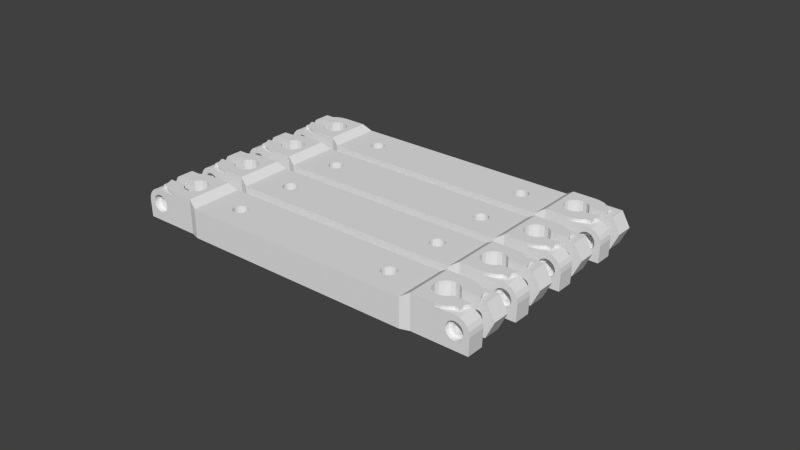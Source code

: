 # Source: jmilYRodHolderfor8mmSmoothRods.blend  (saved by Blender 2.63.0; exported with 4.5.12 LTS)
import bpy
from mathutils import Matrix  # noqa: F401  (used for matrix-valued properties, if any)

bpy.ops.wm.read_factory_settings(use_empty=True)
scene = bpy.context.scene
scene.name = 'Improved Y-Holders'

# ---- collections
col_collection_1 = bpy.data.collections.new('Collection 1'); scene.collection.children.link(col_collection_1)
col_collection_2 = bpy.data.collections.new('Collection 2'); scene.collection.children.link(col_collection_2)
col_collection_2.hide_render = True
col_collection_2.hide_viewport = True
col_collection_10 = bpy.data.collections.new('Collection 10'); scene.collection.children.link(col_collection_10)
col_collection_10.hide_render = True
col_collection_10.hide_viewport = True

# ---- world
world_world_002 = bpy.data.worlds.new('World.002'); scene.world = world_world_002
world_world_002.color = (0.05088, 0.05088, 0.05088)
world_world_002.use_sun_shadow = False
world_world_002.sun_shadow_jitter_overblur = 0.0
world_world_002.cycles.sampling_method = 'MANUAL'
world_world_002.cycles.sample_map_resolution = 256

# ---- meshes
me_cube_003 = bpy.data.meshes.new('Cube.003')
me_cube_003.from_pydata([(53.79, -8.0, 6.0), (54.03, -8.0, 4.455), (54.03, -8.0, 7.545), (54.74, -8.0, 3.061), (55.85, -8.0, 1.955), (57.24, -8.0, 1.245), (56.36, -8.0, 4.237), (58.79, -8.0, 9.313e-10), (57.86, -8.0, 3.147), (60.33, -8.0, 9.313e-10), (59.72, -8.0, 3.147), (61.73, -8.0, 9.313e-10), (60.55, -8.0, 3.573), (62.83, -8.0, 9.313e-10), (61.22, -8.0, 4.237), (63.54, -8.0, 9.313e-10), (61.79, -8.0, 6.0), (63.79, -8.0, 6.0), (61.64, -8.0, 6.927), (63.54, -8.0, 7.545), (60.55, -8.0, 8.427), (62.83, -8.0, 8.939), (58.79, -8.0, 9.0), (61.73, -8.0, 10.05), (57.86, -8.0, 8.853), (60.33, -8.0, 10.76), (58.79, -8.0, 11.0), (57.24, -8.0, 10.76), (55.85, -8.0, 10.05), (54.74, -8.0, 8.939), (55.79, -8.0, 6.0), (55.94, -8.0, 5.073), (55.94, -8.0, 6.927), (61.64, -8.0, 5.073), (56.36, -8.0, 7.763), (57.03, -8.0, 8.427), (59.72, -8.0, 8.853), (61.22, -8.0, 7.763), (58.79, -8.0, 3.0), (57.03, -8.0, 3.573), (58.79, -4.228, 11.0), (60.33, -2.0, 10.76), (59.52, -2.837, 10.88), (59.73, -2.0, 10.85), (61.73, -2.0, 10.05), (62.83, -2.0, 8.939), (63.54, -2.0, 7.545), (63.79, -2.0, 6.0), (63.54, -2.0, 9.313e-10), (62.83, -2.0, 9.313e-10), (61.73, -2.0, 9.313e-10), (60.33, -2.0, 9.313e-10), (59.73, -2.0, 9.313e-10), (59.52, -2.837, 9.313e-10), (55.94, -6.0, 5.073), (55.79, -6.0, 6.0), (56.36, -6.0, 4.237), (57.03, -6.0, 3.573), (57.86, -6.0, 3.147), (58.79, -6.0, 3.0), (59.72, -6.0, 3.147), (60.55, -6.0, 3.573), (61.22, -6.0, 4.237), (61.64, -6.0, 5.073), (61.79, -6.0, 6.0), (61.64, -6.0, 6.927), (61.22, -6.0, 7.763), (60.55, -6.0, 8.427), (59.72, -6.0, 8.853), (58.79, -6.0, 9.0), (57.86, -6.0, 8.853), (57.03, -6.0, 8.427), (56.36, -6.0, 7.763), (55.94, -6.0, 6.927), (44.04, -8.0, 2.68e-08), (52.04, -8.0, 9.313e-10), (44.04, -8.0, 12.0), (52.04, -8.0, 11.0), (52.04, -8.0, 12.0), (58.79, -6.0, 11.0), (58.79, -4.228, 12.0), (58.79, -6.0, 12.0), (59.52, -2.837, 12.0), (58.62, -4.545, 12.0), (59.73, -2.0, 12.0), (58.79, -2.0, 9.313e-10), (53.51, -2.0, 7.421e-07), (53.51, -2.0, 12.0), (58.79, -2.0, 4.25), (59.33, -2.0, 4.336), (60.45, -2.0, 5.459), (57.12, -2.0, 5.459), (57.37, -2.0, 4.971), (58.25, -2.0, 4.336), (57.12, -2.0, 6.541), (57.04, -2.0, 6.0), (60.54, -2.0, 6.0), (60.45, -2.0, 6.541), (59.33, -2.0, 7.664), (58.79, -2.0, 7.75), (59.82, -2.0, 7.416), (60.2, -2.0, 7.029), (59.82, -2.0, 4.584), (58.25, -2.0, 7.664), (57.76, -2.0, 7.416), (57.37, -2.0, 7.029), (57.76, -2.0, 4.584), (60.2, -2.0, 4.971), (58.79, -4.228, 9.313e-10), (58.79, -6.0, 9.313e-10), (59.33, -6.0, 4.336), (60.2, -6.0, 4.971), (60.45, -6.0, 5.459), (60.54, -6.0, 6.0), (60.2, -6.0, 7.029), (59.82, -6.0, 7.416), (58.79, -6.0, 7.75), (57.76, -6.0, 7.416), (57.12, -6.0, 6.541), (57.04, -6.0, 6.0), (57.37, -6.0, 7.029), (58.25, -6.0, 7.664), (59.33, -6.0, 7.664), (60.45, -6.0, 6.541), (59.82, -6.0, 4.584), (58.79, -6.0, 4.25), (57.76, -6.0, 4.584), (58.25, -6.0, 4.336), (57.37, -6.0, 4.971), (57.12, -6.0, 5.459), (44.04, 8.0, 2.68e-08), (44.04, 8.0, 12.0), (46.27, 1.561, 12.0), (45.96, 3.458e-07, 12.0), (51.6, -3.768, 12.0), (52.04, -3.474, 12.0), (50.04, -4.078, 12.0), (48.48, -3.768, 12.0), (47.16, -2.884, 12.0), (46.27, -1.561, 12.0), (47.16, 2.884, 12.0), (48.48, 3.768, 12.0), (50.04, 4.078, 12.0), (51.6, 3.768, 12.0), (52.04, 3.474, 12.0), (52.04, 8.0, 12.0), (53.95, -7.768, 12.0), (55.76, -7.084, 12.0), (57.34, -5.988, 12.0), (52.92, -2.884, 12.0), (53.95, -7.768, 11.0), (55.76, -7.084, 11.0), (57.33, -6.0, 11.0), (53.95, -7.768, 1.048e-09), (57.33, -6.0, 1.048e-09), (44.1, 0.9643, 3.121e-08), (44.1, -0.9643, 3.121e-08), (44.56, -2.837, 6.605e-08), (50.12, 7.768, 4.862e-07), (48.32, 7.084, 3.501e-07), (46.73, 5.988, 2.303e-07), (45.46, 4.545, 1.337e-07), (44.56, 2.837, 6.605e-08), (45.46, -4.545, 1.337e-07), (46.73, -5.988, 2.303e-07), (48.32, -7.084, 3.501e-07), (50.12, -7.768, 4.862e-07), (57.33, -6.0, 12.0), (52.04, -6.0, 6.308e-07), (52.04, -3.474, 6.308e-07), (52.92, -2.884, 6.975e-07), (52.04, 8.0, 11.0), (52.04, 8.0, 9.313e-10), (55.9, 8.0, 11.0), (53.02, 8.0, 6.0), (55.9, 8.0, 9.313e-10), (53.95, 7.768, 12.0), (53.95, 7.768, 11.0), (53.51, 2.0, 12.0), (59.73, 2.0, 12.0), (52.92, 2.884, 12.0), (59.52, 2.837, 12.0), (58.62, 4.545, 12.0), (57.34, 5.988, 12.0), (55.76, 7.084, 12.0), (51.6, 3.768, 5.976e-07), (52.04, 3.474, 6.308e-07), (52.92, 2.884, 6.975e-07), (50.04, 4.078, 4.798e-07), (48.48, 3.768, 3.62e-07), (47.16, 2.884, 2.621e-07), (46.27, 1.561, 1.953e-07), (45.96, 3.458e-07, 1.719e-07), (46.27, -1.561, 1.953e-07), (47.16, -2.884, 2.621e-07), (48.48, -3.768, 3.62e-07), (50.04, -4.078, 4.798e-07), (51.6, -3.768, 5.976e-07), (55.76, -7.084, 9.313e-10), (52.04, 6.0, 9.313e-10), (57.33, 6.0, 9.313e-10), (55.76, 7.084, 9.313e-10), (58.79, 6.0, 9.313e-10), (61.68, 8.0, 9.313e-10), (61.68, 2.0, 9.313e-10), (59.73, 2.0, 9.313e-10), (53.95, 7.768, 9.313e-10), (58.79, 4.228, 9.313e-10), (59.73, 2.0, 11.0), (61.68, 2.0, 11.0), (59.52, 2.837, 11.0), (61.68, 8.0, 11.0), (57.33, 6.0, 11.0), (55.76, 7.084, 11.0), (58.79, 6.0, 11.0), (58.79, 4.228, 11.0), (53.51, 2.0, 7.421e-07), (57.33, 6.0, 12.0), (58.79, 4.228, 12.0), (58.79, 2.0, 9.313e-10), (57.37, 2.0, 4.971), (58.79, 2.0, 4.25), (60.45, 2.0, 6.541), (64.56, 2.0, 6.0), (59.82, 2.0, 7.416), (59.33, 2.0, 7.664), (59.33, 2.0, 4.336), (58.25, 2.0, 4.336), (57.76, 2.0, 4.584), (57.04, 2.0, 6.0), (57.12, 2.0, 5.459), (57.12, 2.0, 6.541), (57.37, 2.0, 7.029), (57.76, 2.0, 7.416), (58.25, 2.0, 7.664), (58.79, 2.0, 7.75), (60.2, 2.0, 7.029), (60.54, 2.0, 6.0), (60.45, 2.0, 5.459), (60.2, 2.0, 4.971), (59.82, 2.0, 4.584), (64.56, 8.0, 6.0), (62.25, 8.0, 6.0), (60.52, 8.0, 9.0), (60.52, 8.0, 3.0), (57.06, 8.0, 9.0), (55.33, 8.0, 6.0), (57.06, 8.0, 3.0), (59.52, 2.837, 9.313e-10), (58.79, 6.0, 12.0), (59.33, 6.0, 4.336), (58.79, 6.0, 4.25), (58.25, 6.0, 4.336), (59.82, 6.0, 4.584), (60.2, 6.0, 4.971), (60.45, 6.0, 5.459), (60.54, 6.0, 6.0), (60.45, 6.0, 6.541), (60.2, 6.0, 7.029), (59.82, 6.0, 7.416), (59.33, 6.0, 7.664), (58.79, 6.0, 7.75), (58.25, 6.0, 7.664), (57.76, 6.0, 7.416), (57.37, 6.0, 7.029), (57.12, 6.0, 6.541), (57.04, 6.0, 6.0), (57.12, 6.0, 5.459), (57.37, 6.0, 4.971), (57.76, 6.0, 4.584), (60.52, 6.0, 3.0), (62.25, 6.0, 6.0), (57.06, 6.0, 3.0), (55.33, 6.0, 6.0), (57.06, 6.0, 9.0), (60.52, 6.0, 9.0), (0.0, -9.0, 0.0), (41.0, -9.0, 0.0), (0.0, -9.0, 10.0), (41.0, -9.0, 10.0), (27.33, -9.0, 10.0), (10.67, -9.0, 10.0), (10.67, -9.0, 0.0), (27.33, -9.0, 0.0), (0.0, 9.0, 0.0), (0.0, 0.0, 0.0), (41.0, 0.0, 0.0), (41.0, 9.0, 0.0), (0.0, 9.0, 10.0), (0.0, 0.0, 10.0), (41.0, 0.0, 10.0), (41.0, 9.0, 10.0), (10.67, 0.0, 10.0), (27.33, 0.0, 10.0), (27.33, 0.0, 0.0), (10.67, 0.0, 0.0), (27.33, 9.0, 10.0), (10.67, 9.0, 10.0), (10.67, 9.0, 0.0), (27.33, 9.0, 0.0)], [], [(0, 1, 2), (2, 1, 3), (2, 3, 4), (2, 4, 5), (6, 5, 7), (8, 7, 9), (10, 9, 11), (12, 11, 13), (14, 13, 15), (16, 15, 17), (18, 17, 19), (20, 19, 21), (22, 21, 23), (24, 23, 25), (2, 25, 26), (2, 26, 27), (2, 27, 28), (2, 28, 29), (30, 2, 31), (32, 2, 30), (14, 15, 33), (34, 2, 32), (35, 2, 34), (24, 2, 35), (22, 23, 24), (2, 24, 25), (36, 21, 22), (20, 21, 36), (37, 19, 20), (18, 19, 37), (33, 15, 16), (12, 13, 14), (38, 9, 10), (8, 9, 38), (39, 7, 8), (6, 7, 39), (2, 5, 6), (31, 2, 6), (10, 11, 12), (16, 17, 18), (26, 25, 40), (40, 25, 41), (42, 41, 43), (40, 41, 42), (25, 23, 41), (41, 23, 44), (23, 21, 44), (44, 21, 45), (45, 21, 19), (46, 45, 19), (46, 19, 17), (47, 46, 17), (17, 15, 48), (47, 17, 48), (15, 13, 49), (48, 15, 49), (13, 11, 50), (49, 13, 50), (11, 9, 51), (50, 11, 51), (52, 9, 53), (51, 9, 52), (31, 54, 55), (30, 31, 55), (6, 56, 54), (31, 6, 54), (57, 56, 39), (39, 56, 6), (58, 57, 8), (8, 57, 39), (59, 58, 38), (38, 58, 8), (60, 59, 10), (10, 59, 38), (61, 60, 12), (12, 60, 10), (62, 61, 14), (14, 61, 12), (63, 62, 33), (33, 62, 14), (64, 63, 16), (16, 63, 33), (64, 16, 65), (65, 16, 18), (65, 18, 66), (66, 18, 37), (67, 66, 37), (20, 67, 37), (68, 67, 20), (36, 68, 20), (69, 68, 36), (22, 69, 36), (70, 69, 22), (24, 70, 22), (71, 70, 24), (35, 71, 24), (72, 71, 35), (34, 72, 35), (73, 72, 34), (32, 73, 34), (55, 73, 32), (30, 55, 32), (74, 75, 76), (4, 3, 76), (1, 76, 3), (0, 76, 1), (77, 27, 26), (76, 0, 2), (2, 29, 76), (29, 28, 76), (78, 76, 77), (28, 27, 77), (28, 77, 76), (79, 26, 40), (80, 79, 40), (81, 79, 80), (40, 42, 80), (82, 83, 80), (42, 82, 80), (82, 42, 43), (84, 82, 43), (85, 86, 87), (88, 89, 85), (51, 47, 48), (49, 51, 48), (52, 90, 45), (47, 52, 46), (91, 85, 87), (91, 92, 85), (88, 85, 93), (94, 95, 87), (96, 97, 44), (98, 99, 84), (100, 98, 43), (100, 43, 41), (101, 100, 41), (45, 90, 44), (43, 98, 84), (44, 97, 41), (97, 101, 41), (89, 102, 52), (84, 99, 87), (99, 103, 87), (103, 104, 87), (104, 105, 87), (105, 94, 87), (95, 91, 87), (106, 85, 92), (93, 85, 106), (52, 45, 46), (50, 51, 49), (51, 52, 47), (90, 96, 44), (52, 102, 107), (107, 90, 52), (56, 57, 54), (54, 57, 58), (54, 58, 59), (54, 59, 60), (54, 60, 61), (110, 61, 62), (111, 62, 63), (112, 63, 64), (113, 64, 65), (114, 65, 66), (115, 66, 67), (116, 67, 68), (117, 68, 69), (54, 69, 70), (54, 70, 71), (54, 71, 72), (54, 72, 73), (54, 73, 55), (118, 54, 119), (117, 69, 120), (54, 118, 120), (54, 120, 69), (121, 68, 117), (116, 68, 121), (122, 67, 116), (115, 67, 122), (123, 65, 114), (112, 64, 113), (111, 63, 112), (124, 62, 111), (110, 62, 124), (125, 61, 110), (126, 54, 127), (127, 61, 125), (54, 61, 127), (128, 54, 126), (129, 54, 128), (119, 54, 129), (113, 65, 123), (114, 66, 115), (279, 76, 131, 291, 290), (277, 74, 76, 279), (132, 131, 133), (134, 78, 135), (76, 78, 136), (76, 136, 137), (76, 137, 138), (76, 138, 139), (76, 139, 131), (139, 133, 131), (140, 131, 132), (131, 141, 142), (142, 143, 131), (143, 144, 145), (143, 145, 131), (136, 78, 134), (141, 131, 140), (78, 146, 135), (135, 146, 147), (135, 147, 148), (135, 148, 83), (135, 83, 82), (135, 82, 84), (149, 84, 87), (135, 84, 149), (146, 78, 77), (146, 77, 150), (151, 26, 79), (150, 26, 151), (77, 26, 150), (151, 79, 152), (154, 109, 7), (155, 74, 130), (156, 157, 74), (158, 159, 130), (159, 160, 130), (161, 162, 130), (162, 155, 130), (156, 74, 155), (157, 163, 74), (164, 74, 163), (165, 74, 164), (166, 74, 165), (75, 74, 166), (160, 161, 130), (152, 79, 167), (167, 79, 81), (167, 81, 148), (83, 81, 80), (148, 81, 83), (87, 86, 149), (149, 86, 170), (88, 93, 125), (125, 93, 127), (93, 106, 127), (127, 106, 126), (106, 92, 126), (126, 92, 128), (128, 92, 91), (129, 128, 91), (129, 91, 95), (119, 129, 95), (95, 94, 118), (119, 95, 118), (94, 105, 120), (118, 94, 120), (105, 104, 117), (120, 105, 117), (104, 103, 121), (117, 104, 121), (103, 99, 116), (121, 103, 116), (99, 98, 122), (116, 99, 122), (98, 100, 115), (122, 98, 115), (100, 101, 114), (115, 100, 114), (97, 123, 101), (101, 123, 114), (96, 113, 97), (97, 113, 123), (96, 90, 113), (113, 90, 112), (90, 107, 112), (112, 107, 111), (107, 102, 111), (111, 102, 124), (102, 89, 124), (124, 89, 110), (89, 88, 110), (110, 88, 125), (171, 172, 145), (173, 174, 171), (175, 172, 174), (174, 172, 171), (176, 177, 171), (145, 176, 171), (178, 179, 180), (180, 179, 181), (180, 181, 182), (180, 182, 183), (180, 183, 184), (180, 184, 176), (180, 176, 145), (180, 145, 144), (144, 143, 185), (144, 185, 180), (185, 186, 180), (186, 187, 180), (142, 188, 143), (143, 188, 185), (142, 141, 188), (188, 141, 189), (141, 140, 189), (189, 140, 190), (190, 140, 132), (191, 190, 132), (191, 132, 133), (192, 191, 133), (192, 133, 139), (193, 192, 139), (193, 139, 138), (194, 193, 138), (194, 138, 137), (195, 194, 137), (195, 137, 136), (196, 195, 136), (136, 134, 197), (196, 136, 197), (134, 135, 170), (170, 135, 149), (134, 169, 197), (134, 170, 169), (151, 152, 147), (147, 152, 167), (147, 167, 148), (150, 151, 146), (146, 151, 147), (191, 192, 162), (189, 190, 160), (185, 188, 158), (188, 189, 159), (192, 193, 155), (199, 186, 158), (186, 185, 158), (158, 188, 159), (159, 189, 160), (160, 190, 161), (161, 191, 162), (169, 168, 197), (162, 192, 155), (155, 193, 156), (193, 194, 156), (190, 191, 161), (197, 168, 196), (195, 196, 168), (202, 203, 204), (207, 202, 204), (206, 175, 202), (172, 175, 206), (175, 203, 202), (208, 209, 210), (210, 209, 211), (212, 211, 173), (212, 173, 213), (173, 171, 177), (173, 177, 213), (214, 211, 212), (210, 211, 214), (210, 214, 215), (184, 213, 177), (176, 184, 177), (180, 187, 178), (178, 187, 216), (184, 183, 217), (212, 213, 217), (213, 184, 217), (181, 210, 215), (182, 181, 218), (218, 181, 215), (179, 208, 210), (181, 179, 210), (216, 219, 178), (221, 205, 204), (222, 204, 223), (208, 223, 209), (178, 223, 208), (224, 223, 225), (221, 204, 226), (227, 205, 221), (220, 205, 228), (228, 205, 227), (229, 178, 230), (178, 220, 230), (231, 178, 229), (232, 178, 231), (178, 232, 233), (178, 233, 234), (178, 234, 235), (178, 235, 225), (178, 225, 223), (236, 223, 224), (222, 223, 236), (237, 204, 222), (238, 204, 237), (239, 204, 238), (240, 204, 239), (226, 204, 240), (179, 178, 208), (219, 216, 187), (186, 219, 187), (186, 199, 219), (223, 204, 203), (241, 223, 203), (242, 241, 203), (242, 243, 211), (175, 244, 203), (245, 246, 174), (211, 241, 242), (244, 242, 203), (173, 245, 174), (173, 211, 245), (174, 246, 175), (246, 247, 175), (247, 244, 175), (243, 245, 211), (249, 218, 215), (214, 249, 215), (214, 212, 217), (249, 214, 217), (209, 223, 241), (211, 209, 241), (218, 249, 182), (183, 249, 217), (182, 249, 183), (250, 251, 226), (226, 251, 221), (252, 227, 251), (251, 227, 221), (253, 250, 240), (240, 250, 226), (254, 253, 239), (239, 253, 240), (255, 254, 238), (238, 254, 239), (256, 255, 237), (237, 255, 238), (257, 256, 222), (222, 256, 237), (258, 257, 236), (236, 257, 222), (224, 259, 258), (236, 224, 258), (225, 260, 259), (224, 225, 259), (235, 261, 260), (225, 235, 260), (262, 261, 235), (234, 262, 235), (263, 262, 234), (233, 263, 234), (264, 263, 233), (232, 264, 233), (265, 264, 232), (231, 265, 232), (266, 265, 231), (229, 266, 231), (267, 266, 229), (230, 267, 229), (268, 267, 230), (220, 268, 230), (268, 220, 269), (269, 220, 228), (269, 228, 252), (252, 228, 227), (244, 270, 242), (242, 270, 271), (247, 272, 244), (244, 272, 270), (247, 246, 273), (272, 247, 273), (273, 246, 245), (274, 273, 245), (274, 245, 243), (275, 274, 243), (243, 242, 275), (275, 242, 271), (269, 272, 273), (252, 251, 270), (271, 256, 275), (271, 270, 256), (262, 263, 274), (260, 261, 274), (261, 262, 274), (275, 257, 258), (275, 259, 274), (275, 258, 259), (259, 260, 274), (274, 263, 273), (269, 252, 270), (263, 264, 273), (264, 265, 273), (265, 266, 273), (266, 267, 273), (267, 268, 273), (270, 272, 269), (250, 253, 270), (254, 270, 253), (255, 270, 254), (268, 269, 273), (256, 257, 275), (255, 256, 270), (251, 250, 270), (130, 287, 291, 131), (281, 278, 276, 282), (283, 294, 286, 277), (281, 292, 289, 278), (279, 280, 283, 277), (280, 281, 282, 283), (276, 285, 295, 282), (282, 295, 294, 283), (279, 290, 293, 280), (280, 293, 292, 281), (74, 277, 286, 287, 130), (298, 284, 288, 297), (287, 286, 294, 299), (288, 289, 292, 297), (287, 299, 296, 291), (299, 298, 297, 296), (298, 295, 285, 284), (299, 294, 295, 298), (296, 293, 290, 291), (297, 292, 293, 296), (9, 7, 108), (53, 9, 108), (75, 7, 5), (75, 5, 4), (75, 4, 76), (52, 85, 89), (108, 7, 109), (109, 85, 108), (7, 75, 153), (198, 7, 153), (198, 154, 7), (172, 158, 130), (109, 168, 169), (86, 109, 170), (170, 109, 169), (85, 109, 86), (53, 108, 85), (52, 53, 85), (168, 109, 154), (172, 130, 131), (145, 172, 131), (153, 75, 166), (164, 153, 165), (165, 153, 166), (163, 153, 164), (157, 153, 163), (156, 153, 157), (194, 153, 156), (195, 168, 153), (172, 199, 158), (195, 153, 194), (198, 153, 154), (200, 206, 201), (200, 172, 206), (200, 199, 172), (168, 154, 153), (204, 205, 248), (201, 206, 202), (207, 204, 248), (200, 201, 202), (178, 219, 205), (178, 205, 220), (199, 202, 219), (202, 199, 200), (207, 219, 202), (205, 219, 207), (248, 205, 207)])
me_cube_003.use_remesh_preserve_volume = False
me_cube_003.use_remesh_preserve_attributes = False
me_cube_003.use_mirror_vertex_groups = False
me_cube_003.update()
me_cylinder_010 = bpy.data.meshes.new('Cylinder.010')
me_cylinder_010.from_pydata([(0.0, 0.0, -20.0), (0.0, 0.0, 20.0), (0.0, 2.5, -20.0), (0.0, 2.5, 20.0), (0.9567, 2.31, -20.0), (0.9567, 2.31, 20.0), (1.768, 1.768, -20.0), (1.768, 1.768, 20.0), (2.31, 0.9567, -20.0), (2.31, 0.9567, 20.0), (2.5, -1.093e-07, -20.0), (2.5, -1.093e-07, 20.0), (2.31, -0.9567, -20.0), (2.31, -0.9567, 20.0), (1.768, -1.768, -20.0), (1.768, -1.768, 20.0), (0.9567, -2.31, -20.0), (0.9567, -2.31, 20.0), (3.775e-07, -2.5, -20.0), (3.775e-07, -2.5, 20.0), (-0.9567, -2.31, -20.0), (-0.9567, -2.31, 20.0), (-1.768, -1.768, -20.0), (-1.768, -1.768, 20.0), (-2.31, -0.9567, -20.0), (-2.31, -0.9567, 20.0), (-2.5, 2.981e-08, -20.0), (-2.5, 2.981e-08, 20.0), (-2.31, 0.9567, -20.0), (-2.31, 0.9567, 20.0), (-1.768, 1.768, -20.0), (-1.768, 1.768, 20.0), (-0.9567, 2.31, -20.0), (-0.9567, 2.31, 20.0)], [], [(0, 2, 4), (1, 5, 3), (2, 3, 5, 4), (0, 4, 6), (1, 7, 5), (4, 5, 7, 6), (0, 6, 8), (1, 9, 7), (6, 7, 9, 8), (0, 8, 10), (1, 11, 9), (8, 9, 11, 10), (0, 10, 12), (1, 13, 11), (10, 11, 13, 12), (0, 12, 14), (1, 15, 13), (12, 13, 15, 14), (0, 14, 16), (1, 17, 15), (14, 15, 17, 16), (0, 16, 18), (1, 19, 17), (16, 17, 19, 18), (0, 18, 20), (1, 21, 19), (18, 19, 21, 20), (0, 20, 22), (1, 23, 21), (20, 21, 23, 22), (0, 22, 24), (1, 25, 23), (22, 23, 25, 24), (0, 24, 26), (1, 27, 25), (24, 25, 27, 26), (0, 26, 28), (1, 29, 27), (26, 27, 29, 28), (0, 28, 30), (1, 31, 29), (28, 29, 31, 30), (0, 30, 32), (1, 33, 31), (30, 31, 33, 32), (0, 32, 2), (1, 3, 33), (32, 33, 3, 2)])
me_cylinder_010.use_remesh_preserve_volume = False
me_cylinder_010.use_remesh_preserve_attributes = False
me_cylinder_010.use_mirror_vertex_groups = False
me_cylinder_010.update()
me_yrodmount_001 = bpy.data.meshes.new('YRodMount.001')
me_yrodmount_001.from_pydata([(0.2507, -27.23, 4.25), (0.0, -25.0, 4.25), (0.0, -25.0, 0.0), (0.2507, -27.23, 0.0), (0.9903, -29.34, 4.25), (0.9903, -29.34, 0.0), (2.182, -31.23, 4.25), (2.182, -31.23, 0.0), (3.765, -32.82, 0.0), (3.765, -32.82, 4.25), (5.661, -34.01, 4.25), (5.661, -34.01, 0.0), (7.775, -34.75, 4.25), (7.775, -34.75, 0.0), (10.0, -35.0, 4.25), (10.0, -35.0, 0.0), (7.0, -15.0, 4.25), (10.17, -22.26, 4.25), (10.85, -22.38, 4.25), (7.0, -20.25, 4.25), (99.01, -29.34, 4.25), (92.56, -26.01, 4.25), (92.22, -26.62, 4.25), (97.82, -31.23, 4.25), (99.75, -27.23, 4.25), (88.53, -27.32, 4.25), (88.0, -26.88, 4.25), (90.0, -35.0, 4.25), (92.73, -25.34, 4.25), (93.0, -20.25, 4.25), (89.83, -22.26, 4.25), (90.52, -22.3, 4.25), (8.247, -27.12, 4.25), (91.17, -22.51, 4.25), (87.59, -26.32, 4.25), (91.75, -22.88, 4.25), (92.22, -23.38, 4.25), (92.56, -23.99, 4.25), (100.0, -25.0, 4.25), (89.15, -27.62, 4.25), (7.775, -26.62, 4.25), (92.73, -24.66, 4.25), (8.829, -27.49, 4.25), (93.0, -15.0, 4.25), (88.0, -23.12, 4.25), (88.53, -22.68, 4.25), (89.15, -22.38, 4.25), (100.0, -20.25, 4.25), (7.443, -26.01, 4.25), (89.83, -27.74, 4.25), (9.485, -27.7, 4.25), (50.0, -25.0, 4.25), (12.66, -24.32, 4.25), (12.75, -25.0, 4.25), (12.41, -23.68, 4.25), (12.0, -23.12, 4.25), (12.41, -26.32, 4.25), (12.66, -25.68, 4.25), (7.272, -25.34, 4.25), (87.25, -25.0, 4.25), (87.34, -24.32, 4.25), (87.59, -23.68, 4.25), (87.34, -25.68, 4.25), (10.17, -27.74, 4.25), (90.52, -27.7, 4.25), (92.23, -34.75, 4.25), (7.272, -24.66, 4.25), (10.85, -27.62, 4.25), (7.443, -23.99, 4.25), (91.17, -27.49, 4.25), (94.34, -34.01, 4.25), (96.23, -32.82, 4.25), (0.0, -20.25, 4.25), (11.47, -27.32, 4.25), (12.0, -26.88, 4.25), (91.75, -27.12, 4.25), (8.247, -22.88, 4.25), (8.829, -22.51, 4.25), (7.775, -23.38, 4.25), (9.485, -22.3, 4.25), (11.47, -22.68, 4.25), (-3.674e-16, -4.0, 0.0), (0.0, -14.5, 2.125), (0.0, -4.0, 4.25), (90.0, -35.0, -4.993e-15), (3.765, -32.82, 4.98e-16), (2.182, -31.23, 4.98e-16), (8.247, -27.12, 0.0), (0.9903, -29.34, 4.98e-16), (7.775, -26.62, 0.0), (5.661, -34.01, 4.98e-16), (8.829, -27.49, 0.0), (7.775, -34.75, 4.98e-16), (90.52, 27.7, 8.603e-15), (89.83, 27.74, 8.524e-15), (90.0, 35.0, 9.434e-15), (89.15, 27.62, 8.425e-15), (88.53, 27.32, 8.313e-15), (88.0, 26.88, 8.194e-15), (87.59, 26.32, 8.076e-15), (0.2507, -27.23, 4.98e-16), (7.443, -26.01, 0.0), (10.0, 35.0, -4.441e-15), (100.0, 4.0, 0.0), (93.0, 15.0, 0.0), (100.0, 25.0, 9.434e-15), (92.22, 23.38, 8.283e-15), (92.56, 23.99, 8.398e-15), (9.485, -27.7, 0.0), (92.73, 24.66, 8.501e-15), (92.73, 25.34, 8.585e-15), (7.272, -25.34, 0.0), (92.56, 26.01, 8.646e-15), (99.75, 27.23, 9.675e-15), (10.17, -27.74, 0.0), (91.17, 27.49, 8.657e-15), (92.23, 34.75, 9.675e-15), (7.272, -24.66, 0.0), (92.22, 26.62, 8.679e-15), (99.01, 29.34, 9.844e-15), (10.85, -27.62, 0.0), (7.443, -23.99, 0.0), (94.34, 34.01, 9.844e-15), (91.75, 27.12, 8.683e-15), (96.23, 32.82, 9.93e-15), (11.47, -27.32, 0.0), (7.775, -23.38, 0.0), (97.82, 31.23, 9.93e-15), (12.0, -26.88, 0.0), (4.0, 0.0, 0.0), (7.0, 15.0, 0.0), (7.0, -15.0, 0.0), (88.0, 23.12, 7.733e-15), (87.59, 23.68, 7.752e-15), (12.0, 23.12, -3.174e-15), (12.41, 23.68, -3.243e-15), (12.0, -23.12, 0.0), (93.0, -15.0, 0.0), (12.41, -23.68, 0.0), (88.0, -23.12, -4.747e-15), (12.41, -26.32, 0.0), (87.59, -23.68, -4.698e-15), (96.0, 0.0, 0.0), (11.47, -22.68, 0.0), (10.85, -22.38, 0.0), (10.17, -22.26, 0.0), (9.485, -22.3, 0.0), (8.829, -22.51, 0.0), (8.247, -22.88, 0.0), (1.035, -3.864, 0.0), (2.0, -3.464, 0.0), (2.828, -2.828, 0.0), (3.464, -2.0, 0.0), (3.864, -1.035, 0.0), (3.864, 1.035, 0.0), (3.464, 2.0, 0.0), (2.828, 2.828, 0.0), (2.0, 3.464, 0.0), (1.035, 3.864, 0.0), (1.225e-16, 4.0, 0.0), (0.0, 25.0, -3.216e-15), (8.247, 22.88, -3.145e-15), (7.775, 23.38, -3.207e-15), (8.829, 22.51, -3.1e-15), (7.443, 23.99, -3.281e-15), (9.485, 22.3, -3.074e-15), (7.272, 24.66, -3.363e-15), (10.17, 22.26, -3.068e-15), (0.2507, 27.23, -3.489e-15), (7.272, 25.34, -3.447e-15), (10.85, 22.38, -3.084e-15), (0.9903, 29.34, -3.747e-15), (7.443, 26.01, -3.529e-15), (11.47, 22.68, -3.12e-15), (2.182, 31.23, -3.98e-15), (7.775, 26.62, -3.602e-15), (8.247, 27.12, -3.664e-15), (8.829, 27.49, -3.709e-15), (3.765, 32.82, -4.174e-15), (5.661, 34.01, -4.319e-15), (7.775, 34.75, -4.41e-15), (9.485, 27.7, -3.736e-15), (10.17, 27.74, -3.741e-15), (10.85, 27.62, -3.725e-15), (11.47, 27.32, -3.689e-15), (12.0, 26.88, -3.635e-15), (12.41, 26.32, -3.567e-15), (90.0, -35.0, -5.302e-15), (88.0, -26.88, -4.747e-15), (88.53, -27.32, -4.812e-15), (87.59, -26.32, -4.698e-15), (89.15, -27.62, -4.888e-15), (87.34, -25.68, -4.666e-15), (12.66, -25.68, 0.0), (12.75, -25.0, 0.0), (89.83, -27.74, -4.971e-15), (87.25, -25.0, -4.656e-15), (90.52, -27.7, -5.056e-15), (92.23, -34.75, -5.575e-15), (87.34, -24.32, -4.666e-15), (12.66, -24.32, 0.0), (91.17, -27.49, -5.136e-15), (96.23, -32.82, -6.066e-15), (94.34, -34.01, -5.833e-15), (91.75, -27.12, -5.207e-15), (92.22, -26.62, -5.265e-15), (97.82, -31.23, -6.26e-15), (92.56, -26.01, -5.306e-15), (99.01, -29.34, -6.405e-15), (92.73, -25.34, -5.327e-15), (99.75, -27.23, -6.496e-15), (92.56, -23.99, -5.306e-15), (92.22, -23.38, -5.265e-15), (100.0, -25.0, -6.217e-15), (92.73, -24.66, -5.327e-15), (88.53, -22.68, -4.812e-15), (89.15, -22.38, -4.888e-15), (89.83, -22.26, -4.971e-15), (90.52, -22.3, -5.056e-15), (91.17, -22.51, -5.136e-15), (91.75, -22.88, -5.207e-15), (97.17, -2.828, 0.0), (98.0, -3.464, 0.0), (96.54, -2.0, 0.0), (96.14, -1.035, 0.0), (98.96, -3.864, 0.0), (100.0, -4.0, 0.0), (98.96, 3.864, 0.0), (98.0, 3.464, 0.0), (97.17, 2.828, 0.0), (96.54, 2.0, 0.0), (96.14, 1.035, 0.0), (88.53, 22.68, 7.744e-15), (89.15, 22.38, 7.785e-15), (12.66, 24.32, -3.321e-15), (12.75, 25.0, -3.405e-15), (87.34, 24.32, 7.799e-15), (89.83, 22.26, 7.852e-15), (87.25, 25.0, 7.872e-15), (12.66, 25.68, -3.488e-15), (90.52, 22.3, 7.941e-15), (87.34, 25.68, 7.966e-15), (91.17, 22.51, 8.048e-15), (91.75, 22.88, 8.164e-15), (100.0, -14.5, 2.125), (100.0, -4.0, 4.25), (99.75, -27.23, -6.186e-15), (99.01, -29.34, -6.096e-15), (97.82, -31.23, -5.95e-15), (96.23, -32.82, -5.756e-15), (94.34, -34.01, -5.524e-15), (92.23, -34.75, -5.265e-15), (0.0, -20.25, 20.97), (7.0, -20.25, 20.97), (7.0, 15.0, 7.704), (7.0, 15.0, 4.25), (7.0, 20.25, 4.25), (7.0, 19.25, 10.16), (7.0, 19.25, 15.06), (7.0, 10.75, 10.16), (7.0, 20.25, 20.97), (7.0, 15.0, 17.52), (7.0, -15.0, 7.704), (7.0, -10.75, 10.16), (7.0, -19.25, 10.16), (7.0, -15.0, 17.52), (7.0, 10.75, 15.07), (7.0, -10.75, 15.06), (7.0, -19.25, 15.07), (7.0, 0.0, 12.61), (93.0, 20.25, 4.25), (93.0, 15.0, 4.25), (93.0, 15.0, 7.704), (93.0, 19.25, 10.16), (93.0, 10.75, 10.16), (93.0, 19.25, 15.07), (93.0, 20.25, 20.97), (93.0, 15.0, 17.52), (93.0, -10.75, 10.16), (93.0, -15.0, 7.704), (93.0, 10.75, 15.06), (93.0, -10.75, 15.07), (93.0, -19.25, 10.16), (93.0, -15.0, 17.52), (93.0, -19.25, 15.06), (93.0, -20.25, 20.97), (93.0, 0.0, 12.61), (100.0, -20.25, 20.97), (1.228e-16, -13.12, 10.61), (9.026e-17, -12.68, 11.14), (1.476e-16, -13.68, 10.2), (5.206e-17, -12.38, 11.76), (1.632e-16, -14.32, 9.948), (1.685e-16, -15.0, 9.861), (1.632e-16, -15.68, 9.948), (-3.674e-16, -4.0, 20.97), (-3.157e-17, -12.3, 13.13), (-7.173e-17, -12.51, 13.78), (1.476e-16, -16.32, 10.2), (-1.074e-16, -12.88, 14.36), (1.228e-16, -16.88, 10.61), (-1.363e-16, -13.38, 14.84), (9.026e-17, -17.32, 11.14), (-1.566e-16, -13.99, 15.17), (5.206e-17, -17.62, 11.76), (1.058e-17, -17.74, 12.44), (-1.671e-16, -14.66, 15.34), (-1.671e-16, -15.34, 15.34), (-1.566e-16, -16.01, 15.17), (-1.363e-16, -16.62, 14.84), (-1.074e-16, -17.12, 14.36), (-7.173e-17, -17.49, 13.78), (-3.157e-17, -17.7, 13.13), (0.0, -12.12, 12.61), (1.058e-17, -12.26, 12.44), (1.035, -3.864, 20.97), (2.0, -3.464, 20.97), (2.828, -2.828, 20.97), (3.464, -2.0, 20.97), (3.864, -1.035, 20.97), (4.0, 0.0, 20.97), (89.83, 27.74, 4.25), (89.15, 27.62, 4.25), (88.53, 27.32, 4.25), (87.34, 24.32, 4.25), (87.25, 25.0, 4.25), (88.0, 26.88, 4.25), (87.59, 23.68, 4.25), (87.59, 26.32, 4.25), (87.34, 25.68, 4.25), (88.0, 23.12, 4.25), (88.53, 22.68, 4.25), (89.15, 22.38, 4.25), (89.83, 22.26, 4.25), (90.52, 22.3, 4.25), (91.17, 22.51, 4.25), (91.75, 22.88, 4.25), (92.22, 23.38, 4.25), (92.56, 23.99, 4.25), (92.73, 24.66, 4.25), (92.73, 25.34, 4.25), (92.56, 26.01, 4.25), (92.22, 26.62, 4.25), (91.75, 27.12, 4.25), (91.17, 27.49, 4.25), (90.52, 27.7, 4.25), (3.864, 1.035, 20.97), (3.464, 2.0, 20.97), (2.828, 2.828, 20.97), (2.0, 3.464, 20.97), (0.0, 4.0, 4.25), (1.035, 3.864, 20.97), (1.225e-16, 4.0, 20.97), (0.0, 25.0, 4.25), (0.0, 20.25, 4.25), (0.0, 14.5, 2.125), (0.2507, 27.23, 4.25), (0.9903, 29.34, 4.25), (2.182, 31.23, 4.25), (3.765, 32.82, 4.25), (5.661, 34.01, 4.25), (7.775, 34.75, 4.25), (10.0, 35.0, 4.25), (90.0, 35.0, 4.25), (99.75, 27.23, 4.25), (100.0, 25.0, 4.25), (99.01, 29.34, 4.25), (97.82, 31.23, 4.25), (96.23, 32.82, 4.25), (94.34, 34.01, 4.25), (92.23, 34.75, 4.25), (100.0, 20.25, 4.25), (100.0, 14.5, 2.125), (100.0, 4.0, 4.25), (100.0, 4.0, 20.97), (98.96, 3.864, 20.97), (98.0, 3.464, 20.97), (97.17, 2.828, 20.97), (96.54, 2.0, 20.97), (96.14, 1.035, 20.97), (96.0, 0.0, 20.97), (96.14, -1.035, 20.97), (96.54, -2.0, 20.97), (97.17, -2.828, 20.97), (98.0, -3.464, 20.97), (98.96, -3.864, 20.97), (100.0, -4.0, 20.97), (10.17, 27.74, 4.25), (10.17, 27.74, -3.552e-15), (10.85, 27.62, -3.537e-15), (10.85, 27.62, 4.25), (11.47, 27.32, 4.25), (11.47, 27.32, -3.501e-15), (12.66, 24.32, 4.25), (12.75, 25.0, 4.25), (12.66, 24.32, -3.132e-15), (12.0, 26.88, -3.447e-15), (12.75, 25.0, -3.216e-15), (12.0, 26.88, 4.25), (12.41, 23.68, 4.25), (12.41, 23.68, -3.054e-15), (12.41, 26.32, 4.25), (12.41, 26.32, -3.378e-15), (12.66, 25.68, 4.25), (12.0, 23.12, 4.25), (12.0, 23.12, -2.986e-15), (12.66, 25.68, -3.3e-15), (11.47, 22.68, 4.25), (11.47, 22.68, -2.932e-15), (10.85, 22.38, 4.25), (10.85, 22.38, -2.896e-15), (10.17, 22.26, 4.25), (10.17, 22.26, -2.88e-15), (9.485, 22.3, 4.25), (9.485, 22.3, -2.885e-15), (8.829, 22.51, 4.25), (8.829, 22.51, -2.912e-15), (8.247, 22.88, 4.25), (8.247, 22.88, -2.957e-15), (7.775, 23.38, 4.25), (7.775, 23.38, -3.018e-15), (7.443, 23.99, 4.25), (7.443, 23.99, -3.092e-15), (7.272, 24.66, 4.25), (7.272, 24.66, -3.174e-15), (7.272, 25.34, -3.259e-15), (7.272, 25.34, 4.25), (7.443, 26.01, 4.25), (7.443, 26.01, -3.34e-15), (7.775, 26.62, -3.414e-15), (7.775, 26.62, 4.25), (8.247, 27.12, -3.476e-15), (8.247, 27.12, 4.25), (8.829, 27.49, 4.25), (8.829, 27.49, -3.521e-15), (9.485, 27.7, -3.547e-15), (9.485, 27.7, 4.25), (100.0, -13.38, 10.39), (100.0, -12.88, 10.86), (100.0, -12.51, 11.44), (100.0, -13.99, 10.05), (100.0, -12.3, 12.1), (100.0, -14.66, 9.883), (100.0, -15.34, 9.883), (100.0, -16.01, 10.05), (100.0, -12.68, 14.08), (100.0, -12.38, 13.46), (100.0, -16.62, 10.39), (100.0, -13.12, 14.62), (100.0, -17.12, 10.86), (100.0, -13.68, 15.02), (100.0, -17.49, 11.44), (100.0, -14.32, 15.27), (100.0, -17.7, 12.1), (100.0, -15.0, 15.36), (100.0, -17.74, 12.78), (100.0, -17.62, 13.46), (100.0, -17.32, 14.08), (100.0, -16.88, 14.62), (100.0, -16.32, 15.02), (100.0, -15.68, 15.27), (100.0, -12.12, 12.61), (100.0, -12.26, 12.78), (0.0, 20.25, 20.97), (3.0, 10.75, 15.07), (3.0, 15.0, 17.52), (3.0, 10.75, 10.16), (3.0, 15.0, 7.704), (3.0, 19.25, 10.16), (3.0, 19.25, 15.06), (3.0, -10.75, 10.16), (3.0, -15.0, 7.704), (3.0, -19.25, 10.16), (3.0, -10.75, 15.06), (3.0, -19.25, 15.07), (3.0, -15.0, 17.52), (50.0, 25.0, 4.25), (100.0, 20.25, 20.97), (97.0, -19.25, 15.06), (97.0, -15.0, 17.52), (97.0, -19.25, 10.16), (97.0, -10.75, 15.07), (97.0, -15.0, 7.704), (97.0, -10.75, 10.16), (97.0, 15.0, 7.704), (97.0, 19.25, 10.16), (97.0, 19.25, 15.07), (97.0, 15.0, 17.52), (97.0, 10.75, 15.06), (97.0, 10.75, 10.16), (3.0, -17.75, 12.61), (3.0, -17.66, 11.9), (3.0, -17.38, 11.24), (3.0, -15.0, 9.861), (3.0, -16.94, 10.67), (3.0, -14.29, 9.955), (3.0, -16.38, 10.23), (3.0, -13.62, 10.23), (3.0, -15.71, 9.955), (3.0, -13.06, 10.67), (3.0, -12.62, 11.24), (3.0, -12.34, 11.9), (3.0, -12.25, 12.61), (3.0, -12.34, 13.32), (3.0, -12.62, 13.99), (3.0, -13.06, 14.56), (3.0, -13.62, 14.99), (3.0, -14.29, 15.27), (3.0, -15.0, 15.36), (3.0, -15.71, 15.27), (3.0, -16.38, 14.99), (3.0, -16.94, 14.56), (3.0, -17.38, 13.99), (3.0, -17.66, 13.32), (-1.074e-16, 17.12, 10.86), (-1.363e-16, 16.62, 10.39), (-7.173e-17, 17.49, 11.44), (-1.566e-16, 16.01, 10.05), (-3.157e-17, 17.7, 12.1), (-1.671e-16, 15.34, 9.883), (1.058e-17, 17.74, 12.78), (-1.671e-16, 14.66, 9.883), (-1.566e-16, 13.99, 10.05), (-3.157e-17, 12.3, 12.1), (-7.173e-17, 12.51, 11.44), (-1.074e-16, 12.88, 10.86), (-1.363e-16, 13.38, 10.39), (5.206e-17, 17.62, 13.46), (9.026e-17, 17.32, 14.08), (1.228e-16, 16.88, 14.62), (1.476e-16, 16.32, 15.02), (1.632e-16, 15.68, 15.27), (1.685e-16, 15.0, 15.36), (1.632e-16, 14.32, 15.27), (1.476e-16, 13.68, 15.02), (1.228e-16, 13.12, 14.62), (9.026e-17, 12.68, 14.08), (5.206e-17, 12.38, 13.46), (0.0, 12.12, 12.61), (1.058e-17, 12.26, 12.78), (100.0, 17.32, 11.14), (100.0, 16.88, 10.61), (100.0, 16.32, 10.2), (100.0, 17.62, 11.76), (100.0, 15.68, 9.948), (100.0, 17.74, 12.44), (100.0, 15.0, 9.861), (100.0, 14.32, 9.948), (100.0, 13.68, 10.2), (100.0, 13.12, 10.61), (100.0, 12.68, 11.14), (100.0, 12.38, 11.76), (100.0, 14.66, 15.34), (100.0, 15.34, 15.34), (100.0, 16.01, 15.17), (100.0, 16.62, 14.84), (100.0, 17.12, 14.36), (100.0, 17.49, 13.78), (100.0, 17.7, 13.13), (100.0, 13.99, 15.17), (100.0, 12.3, 13.13), (100.0, 12.51, 13.78), (100.0, 12.88, 14.36), (100.0, 13.38, 14.84), (100.0, 12.12, 12.61), (100.0, 12.26, 12.44), (97.0, -17.75, 12.61), (97.0, -17.66, 13.32), (97.0, -17.38, 13.99), (97.0, -15.0, 15.36), (97.0, -16.94, 14.56), (97.0, -14.29, 15.27), (97.0, -16.38, 14.99), (97.0, -13.62, 14.99), (97.0, -15.71, 15.27), (97.0, -13.06, 14.56), (97.0, -12.62, 13.99), (97.0, -12.34, 13.32), (97.0, -12.25, 12.61), (97.0, -12.34, 11.9), (97.0, -12.62, 11.24), (97.0, -13.06, 10.67), (97.0, -13.62, 10.23), (97.0, -14.29, 9.955), (97.0, -15.0, 9.861), (97.0, -15.71, 9.955), (97.0, -16.38, 10.23), (97.0, -16.94, 10.67), (97.0, -17.38, 11.24), (97.0, -17.66, 11.9), (3.0, 16.38, 14.99), (3.0, 16.94, 14.56), (3.0, 17.38, 13.99), (3.0, 15.71, 15.27), (3.0, 17.66, 13.32), (3.0, 15.0, 15.36), (3.0, 17.75, 12.61), (3.0, 14.29, 15.27), (3.0, 17.66, 11.9), (3.0, 13.62, 14.99), (3.0, 17.38, 11.24), (3.0, 16.94, 10.67), (3.0, 16.38, 10.23), (3.0, 13.06, 14.56), (3.0, 12.62, 13.99), (3.0, 12.34, 13.32), (3.0, 12.25, 12.61), (3.0, 14.29, 9.955), (3.0, 13.62, 10.23), (3.0, 15.0, 9.861), (3.0, 15.71, 9.955), (3.0, 12.34, 11.9), (3.0, 12.62, 11.24), (3.0, 13.06, 10.67), (97.0, 16.38, 10.23), (97.0, 16.94, 10.67), (97.0, 17.38, 11.24), (97.0, 15.71, 9.955), (97.0, 17.66, 11.9), (97.0, 15.0, 9.861), (97.0, 17.75, 12.61), (97.0, 14.29, 9.955), (97.0, 17.66, 13.32), (97.0, 13.62, 10.23), (97.0, 17.38, 13.99), (97.0, 16.94, 14.56), (97.0, 16.38, 14.99), (97.0, 13.06, 10.67), (97.0, 12.62, 11.24), (97.0, 12.34, 11.9), (97.0, 12.25, 12.61), (97.0, 14.29, 15.27), (97.0, 13.62, 14.99), (97.0, 15.0, 15.36), (97.0, 15.71, 15.27), (97.0, 12.34, 13.32), (97.0, 12.62, 13.99), (97.0, 13.06, 14.56)], [], [(0, 1, 2), (0, 2, 3), (4, 3, 5), (4, 0, 3), (6, 5, 7), (6, 7, 8), (6, 4, 5), (9, 6, 8), (10, 8, 11), (10, 9, 8), (12, 11, 13), (12, 10, 11), (14, 13, 15), (14, 12, 13), (16, 17, 18), (16, 19, 17), (20, 21, 22), (20, 22, 23), (24, 21, 20), (25, 26, 27), (24, 28, 21), (29, 30, 31), (32, 6, 9), (29, 31, 33), (34, 27, 26), (29, 33, 35), (29, 35, 36), (29, 36, 37), (38, 28, 24), (39, 25, 27), (40, 4, 6), (38, 37, 41), (38, 41, 28), (40, 6, 32), (42, 9, 10), (42, 10, 12), (43, 44, 45), (43, 45, 46), (43, 46, 30), (42, 32, 9), (43, 30, 29), (47, 37, 38), (48, 0, 4), (47, 29, 37), (48, 4, 40), (49, 39, 27), (50, 12, 14), (51, 52, 53), (51, 54, 52), (50, 42, 12), (51, 55, 54), (51, 56, 14), (51, 57, 56), (51, 53, 57), (51, 16, 55), (51, 14, 27), (51, 27, 34), (58, 1, 0), (51, 43, 16), (51, 59, 60), (51, 60, 61), (58, 0, 48), (51, 61, 44), (51, 34, 62), (63, 50, 14), (51, 62, 59), (64, 27, 65), (51, 44, 43), (64, 49, 27), (66, 1, 58), (67, 63, 14), (68, 1, 66), (69, 70, 71), (68, 72, 1), (69, 65, 70), (69, 64, 65), (73, 67, 14), (74, 73, 14), (75, 69, 71), (56, 74, 14), (19, 76, 77), (19, 78, 76), (19, 68, 78), (19, 72, 68), (79, 19, 77), (23, 22, 75), (23, 75, 71), (17, 19, 79), (16, 80, 55), (16, 18, 80), (72, 2, 1), (81, 2, 82), (72, 83, 82), (83, 81, 82), (2, 72, 82), (14, 15, 84), (14, 84, 27), (85, 86, 87), (86, 88, 89), (87, 86, 89), (90, 85, 91), (92, 90, 91), (93, 94, 95), (94, 96, 95), (96, 97, 95), (85, 87, 91), (97, 98, 95), (98, 99, 95), (88, 100, 101), (99, 102, 95), (89, 88, 101), (103, 104, 105), (106, 107, 105), (15, 92, 108), (107, 109, 105), (109, 110, 105), (92, 91, 108), (100, 2, 111), (104, 106, 105), (110, 112, 113), (101, 100, 111), (105, 110, 113), (15, 108, 114), (115, 93, 116), (111, 2, 117), (93, 95, 116), (112, 118, 119), (15, 114, 120), (113, 112, 119), (117, 2, 121), (115, 116, 122), (123, 115, 124), (15, 120, 125), (121, 2, 126), (115, 122, 124), (118, 123, 127), (15, 125, 128), (119, 118, 127), (123, 124, 127), (129, 130, 131), (132, 104, 130), (133, 132, 130), (134, 133, 130), (135, 133, 134), (136, 131, 137), (138, 136, 137), (139, 138, 137), (15, 128, 140), (141, 138, 139), (142, 137, 104), (126, 2, 131), (136, 143, 131), (143, 144, 131), (144, 145, 131), (145, 146, 131), (146, 147, 131), (147, 148, 131), (148, 126, 131), (131, 2, 81), (131, 81, 149), (131, 149, 150), (131, 150, 151), (131, 151, 152), (131, 152, 153), (131, 153, 129), (129, 154, 130), (154, 155, 130), (155, 156, 130), (156, 157, 130), (157, 158, 130), (158, 159, 130), (130, 159, 160), (161, 130, 162), (130, 160, 162), (130, 161, 163), (162, 160, 164), (130, 163, 165), (164, 160, 166), (130, 165, 167), (160, 168, 169), (166, 160, 169), (130, 167, 170), (168, 171, 172), (169, 168, 172), (130, 170, 173), (171, 174, 175), (172, 171, 175), (130, 173, 134), (175, 174, 176), (177, 176, 178), (176, 174, 178), (177, 178, 179), (177, 179, 180), (181, 177, 180), (181, 180, 102), (182, 181, 102), (183, 182, 102), (184, 183, 102), (185, 184, 102), (186, 185, 102), (15, 140, 187), (187, 188, 189), (187, 140, 190), (188, 187, 190), (187, 189, 191), (190, 140, 192), (140, 193, 192), (193, 194, 192), (187, 191, 195), (192, 194, 196), (187, 195, 197), (198, 187, 197), (196, 194, 199), (194, 200, 199), (200, 138, 199), (198, 197, 201), (202, 203, 201), (203, 198, 201), (199, 138, 141), (202, 201, 204), (204, 205, 206), (202, 204, 206), (205, 207, 208), (206, 205, 208), (207, 209, 210), (208, 207, 210), (211, 212, 213), (214, 211, 213), (209, 214, 213), (210, 209, 213), (215, 139, 137), (216, 215, 137), (217, 216, 137), (218, 217, 137), (219, 218, 137), (220, 219, 137), (212, 220, 137), (213, 212, 137), (137, 221, 222), (221, 137, 223), (223, 137, 224), (137, 222, 225), (224, 137, 142), (213, 137, 226), (137, 225, 226), (103, 227, 104), (227, 228, 104), (228, 229, 104), (229, 230, 104), (230, 231, 104), (231, 142, 104), (104, 132, 232), (104, 232, 233), (234, 235, 236), (135, 234, 236), (133, 135, 236), (104, 233, 237), (236, 235, 238), (235, 239, 238), (104, 237, 240), (239, 186, 241), (238, 239, 241), (104, 240, 242), (186, 102, 99), (241, 186, 99), (104, 242, 243), (104, 243, 106), (114, 63, 67), (120, 114, 67), (125, 120, 67), (125, 67, 73), (200, 194, 52), (125, 73, 74), (194, 53, 52), (128, 125, 74), (138, 200, 54), (140, 128, 56), (200, 52, 54), (128, 74, 56), (193, 140, 56), (136, 138, 55), (193, 56, 57), (138, 54, 55), (194, 193, 53), (193, 57, 53), (143, 136, 80), (136, 55, 80), (144, 143, 18), (143, 80, 18), (145, 144, 17), (144, 18, 17), (146, 145, 79), (145, 17, 79), (147, 146, 77), (148, 147, 77), (146, 79, 77), (148, 77, 76), (126, 148, 78), (148, 76, 78), (121, 126, 68), (117, 121, 68), (126, 78, 68), (117, 68, 66), (117, 66, 58), (111, 117, 58), (101, 111, 58), (101, 58, 48), (101, 48, 40), (89, 101, 40), (89, 40, 32), (87, 89, 32), (91, 87, 32), (91, 32, 42), (91, 42, 50), (108, 91, 50), (114, 108, 50), (114, 50, 63), (38, 213, 47), (244, 213, 226), (244, 245, 47), (244, 226, 245), (244, 47, 213), (246, 213, 38), (246, 38, 24), (247, 24, 20), (247, 246, 24), (248, 20, 23), (248, 23, 71), (248, 247, 20), (249, 248, 71), (250, 71, 70), (250, 249, 71), (251, 70, 65), (251, 250, 70), (84, 65, 27), (84, 251, 65), (72, 19, 252), (252, 19, 253), (254, 255, 256), (254, 256, 257), (258, 257, 256), (259, 255, 254), (260, 258, 256), (261, 258, 260), (262, 16, 263), (19, 16, 262), (264, 19, 262), (265, 266, 261), (265, 261, 260), (265, 267, 266), (253, 268, 265), (253, 265, 260), (253, 19, 264), (253, 264, 268), (269, 259, 266), (269, 267, 263), (269, 16, 255), (269, 255, 259), (269, 263, 16), (269, 266, 267), (137, 131, 16), (43, 137, 16), (270, 271, 272), (273, 270, 272), (272, 271, 274), (273, 275, 276), (270, 273, 276), (276, 275, 277), (278, 43, 279), (279, 43, 29), (277, 280, 281), (279, 29, 282), (277, 281, 283), (283, 284, 285), (276, 277, 285), (277, 283, 285), (284, 29, 285), (282, 29, 284), (271, 43, 286), (278, 281, 286), (280, 274, 286), (274, 271, 286), (43, 278, 286), (281, 280, 286), (29, 47, 287), (285, 29, 287), (49, 195, 191), (39, 49, 191), (25, 39, 191), (25, 191, 189), (60, 59, 199), (25, 189, 188), (59, 196, 199), (26, 25, 188), (61, 60, 141), (34, 26, 190), (60, 199, 141), (26, 188, 190), (62, 34, 190), (44, 61, 139), (62, 190, 192), (61, 141, 139), (59, 62, 196), (62, 192, 196), (45, 44, 215), (44, 139, 215), (46, 45, 216), (45, 215, 216), (30, 46, 217), (46, 216, 217), (31, 30, 218), (30, 217, 218), (33, 31, 219), (35, 33, 219), (31, 218, 219), (35, 219, 220), (36, 35, 212), (35, 220, 212), (37, 36, 211), (41, 37, 211), (36, 212, 211), (41, 211, 214), (41, 214, 209), (28, 41, 209), (21, 28, 209), (21, 209, 207), (21, 207, 205), (22, 21, 205), (22, 205, 204), (75, 22, 204), (69, 75, 204), (69, 204, 201), (69, 201, 197), (64, 69, 197), (49, 64, 197), (49, 197, 195), (83, 288, 289), (288, 83, 290), (83, 289, 291), (290, 83, 292), (292, 83, 72), (292, 72, 293), (293, 72, 294), (295, 296, 297), (294, 72, 298), (295, 297, 299), (298, 72, 300), (295, 299, 301), (300, 72, 302), (295, 301, 303), (302, 72, 304), (304, 72, 305), (303, 306, 252), (306, 307, 252), (307, 308, 252), (308, 309, 252), (309, 310, 252), (310, 311, 252), (311, 312, 252), (295, 303, 252), (305, 72, 252), (312, 305, 252), (295, 83, 313), (291, 314, 313), (314, 296, 313), (83, 291, 313), (296, 295, 313), (81, 83, 149), (83, 295, 315), (150, 149, 315), (149, 83, 315), (151, 150, 316), (150, 315, 316), (152, 151, 317), (151, 316, 317), (153, 152, 318), (152, 317, 318), (153, 318, 319), (129, 153, 320), (153, 319, 320), (94, 321, 322), (96, 94, 322), (97, 96, 322), (97, 322, 323), (236, 238, 324), (238, 325, 324), (97, 323, 326), (98, 97, 326), (99, 98, 326), (133, 236, 327), (99, 326, 328), (236, 324, 327), (99, 328, 329), (132, 133, 330), (241, 99, 329), (133, 327, 330), (238, 241, 325), (241, 329, 325), (232, 132, 331), (132, 330, 331), (233, 232, 332), (232, 331, 332), (237, 233, 333), (233, 332, 333), (240, 237, 334), (237, 333, 334), (242, 240, 335), (243, 242, 335), (240, 334, 335), (243, 335, 336), (106, 243, 337), (107, 106, 337), (243, 336, 337), (107, 337, 338), (107, 338, 339), (109, 107, 339), (110, 109, 339), (110, 339, 340), (110, 340, 341), (112, 110, 341), (112, 341, 342), (118, 112, 342), (118, 342, 343), (123, 118, 343), (115, 123, 343), (115, 343, 344), (115, 344, 345), (93, 115, 345), (94, 93, 345), (94, 345, 321), (154, 129, 320), (155, 154, 346), (154, 320, 346), (156, 155, 347), (155, 346, 347), (156, 347, 348), (157, 156, 349), (158, 157, 349), (156, 348, 349), (159, 158, 350), (158, 349, 351), (350, 158, 351), (350, 351, 352), (353, 160, 354), (159, 350, 355), (350, 354, 355), (160, 159, 355), (354, 160, 355), (168, 160, 353), (168, 353, 356), (171, 356, 357), (171, 168, 356), (174, 357, 358), (174, 358, 359), (174, 171, 357), (178, 174, 359), (179, 359, 360), (179, 178, 359), (180, 360, 361), (180, 179, 360), (102, 361, 362), (102, 180, 361), (95, 102, 362), (363, 95, 362), (364, 365, 105), (364, 105, 113), (366, 113, 119), (366, 364, 113), (367, 119, 127), (367, 127, 124), (367, 366, 119), (368, 367, 124), (369, 124, 122), (369, 368, 124), (370, 122, 116), (370, 369, 122), (363, 116, 95), (363, 370, 116), (371, 105, 365), (372, 373, 103), (372, 371, 373), (372, 103, 105), (372, 105, 371), (103, 373, 227), (373, 374, 375), (227, 373, 375), (228, 227, 376), (227, 375, 376), (229, 228, 377), (230, 229, 377), (228, 376, 377), (231, 230, 378), (230, 377, 378), (142, 231, 379), (231, 378, 379), (142, 379, 380), (224, 142, 381), (142, 380, 381), (223, 224, 382), (221, 223, 382), (224, 381, 382), (222, 221, 383), (221, 382, 383), (225, 222, 384), (222, 383, 384), (226, 225, 245), (225, 384, 385), (245, 225, 385), (245, 385, 386), (131, 130, 255), (16, 131, 255), (255, 130, 104), (255, 104, 271), (271, 104, 137), (271, 137, 43), (387, 388, 389), (390, 387, 389), (391, 390, 389), (391, 389, 392), (393, 394, 395), (391, 392, 396), (394, 397, 395), (398, 391, 396), (399, 393, 400), (401, 398, 402), (393, 395, 400), (398, 396, 402), (403, 401, 402), (404, 399, 405), (403, 402, 406), (399, 400, 405), (394, 403, 397), (403, 406, 397), (407, 404, 408), (404, 405, 408), (409, 407, 410), (407, 408, 410), (411, 409, 412), (409, 410, 412), (413, 411, 414), (411, 412, 414), (415, 413, 416), (417, 415, 416), (413, 414, 416), (417, 416, 418), (419, 417, 420), (417, 418, 420), (421, 419, 422), (423, 421, 422), (419, 420, 422), (423, 422, 424), (423, 424, 425), (426, 423, 425), (427, 426, 425), (427, 425, 428), (427, 428, 429), (430, 427, 429), (430, 429, 431), (432, 430, 431), (433, 432, 431), (433, 431, 434), (433, 434, 435), (436, 433, 435), (387, 436, 435), (387, 435, 388), (437, 245, 438), (439, 438, 245), (440, 245, 437), (441, 439, 245), (47, 245, 440), (442, 47, 440), (443, 47, 442), (444, 47, 443), (445, 446, 386), (447, 47, 444), (448, 445, 386), (449, 47, 447), (450, 448, 386), (451, 47, 449), (452, 450, 386), (453, 47, 451), (287, 454, 452), (287, 455, 456), (287, 456, 457), (287, 457, 458), (287, 458, 459), (287, 459, 460), (287, 460, 454), (287, 452, 386), (287, 47, 455), (455, 47, 453), (461, 245, 386), (461, 446, 462), (461, 462, 441), (461, 441, 245), (461, 386, 446), (315, 295, 252), (315, 252, 253), (316, 315, 253), (317, 316, 253), (318, 317, 253), (319, 318, 253), (463, 352, 351), (260, 346, 320), (260, 347, 346), (260, 348, 347), (260, 349, 348), (260, 351, 349), (260, 463, 351), (253, 260, 320), (253, 320, 319), (464, 465, 261), (464, 261, 266), (466, 464, 266), (466, 266, 259), (467, 466, 259), (467, 259, 254), (468, 467, 254), (468, 254, 257), (469, 468, 257), (469, 257, 258), (261, 469, 258), (465, 469, 261), (470, 471, 262), (470, 262, 263), (262, 472, 264), (471, 472, 262), (473, 470, 263), (473, 263, 267), (472, 474, 268), (472, 268, 264), (475, 473, 267), (475, 267, 265), (474, 475, 265), (474, 265, 268), (463, 256, 354), (260, 256, 463), (360, 359, 433), (361, 360, 433), (361, 433, 436), (362, 361, 436), (371, 338, 270), (362, 436, 387), (362, 387, 390), (362, 390, 391), (362, 391, 398), (363, 321, 345), (362, 398, 401), (363, 322, 321), (363, 323, 322), (363, 326, 323), (363, 328, 326), (419, 256, 417), (365, 339, 338), (365, 340, 339), (415, 417, 256), (421, 354, 256), (421, 353, 354), (365, 338, 371), (364, 341, 340), (331, 330, 271), (421, 256, 419), (364, 340, 365), (370, 345, 344), (413, 415, 256), (370, 363, 345), (366, 341, 364), (423, 353, 421), (366, 342, 341), (411, 256, 255), (332, 331, 271), (411, 413, 256), (369, 370, 344), (426, 356, 353), (367, 342, 366), (426, 353, 423), (367, 343, 342), (409, 411, 255), (368, 369, 344), (368, 343, 367), (368, 344, 343), (333, 332, 271), (476, 324, 325), (476, 327, 324), (476, 330, 327), (476, 328, 363), (476, 404, 255), (476, 329, 328), (476, 325, 329), (476, 271, 330), (476, 363, 362), (476, 255, 271), (476, 362, 401), (427, 357, 356), (476, 394, 393), (476, 393, 399), (427, 356, 426), (476, 399, 404), (476, 401, 403), (407, 409, 255), (476, 403, 394), (430, 357, 427), (430, 358, 357), (270, 334, 333), (404, 407, 255), (270, 333, 271), (335, 334, 270), (432, 358, 430), (336, 335, 270), (359, 358, 432), (337, 336, 270), (359, 432, 433), (338, 337, 270), (382, 285, 383), (384, 383, 285), (381, 285, 382), (385, 285, 287), (385, 384, 285), (386, 385, 287), (276, 376, 375), (276, 377, 376), (276, 378, 377), (276, 379, 378), (276, 380, 379), (477, 375, 374), (477, 276, 375), (276, 285, 380), (380, 285, 381), (477, 371, 270), (477, 270, 276), (283, 478, 284), (479, 478, 283), (478, 480, 282), (478, 282, 284), (481, 479, 283), (481, 283, 281), (480, 482, 279), (480, 279, 282), (483, 481, 281), (483, 281, 278), (482, 483, 278), (482, 278, 279), (484, 485, 273), (484, 273, 272), (485, 486, 275), (485, 275, 273), (275, 487, 277), (486, 487, 275), (277, 488, 280), (487, 488, 277), (280, 489, 274), (488, 489, 280), (274, 484, 272), (489, 484, 274), (305, 490, 491), (302, 304, 492), (292, 293, 493), (304, 491, 492), (300, 302, 494), (302, 492, 494), (290, 292, 495), (292, 493, 495), (298, 300, 496), (300, 494, 496), (288, 290, 497), (290, 495, 497), (294, 298, 498), (298, 496, 498), (293, 294, 493), (294, 498, 493), (289, 288, 499), (288, 497, 499), (291, 289, 500), (289, 499, 500), (314, 291, 501), (291, 500, 501), (296, 314, 502), (314, 501, 502), (297, 296, 503), (296, 502, 503), (299, 297, 504), (297, 503, 504), (301, 299, 505), (299, 504, 505), (303, 301, 506), (301, 505, 506), (306, 303, 507), (303, 506, 507), (306, 507, 508), (307, 306, 508), (307, 508, 509), (308, 307, 509), (308, 509, 510), (309, 308, 510), (309, 510, 511), (310, 309, 511), (311, 310, 512), (310, 511, 512), (312, 311, 513), (311, 512, 513), (305, 312, 490), (312, 513, 490), (304, 305, 491), (514, 354, 515), (354, 514, 516), (515, 354, 517), (354, 516, 518), (517, 354, 519), (354, 518, 520), (519, 354, 521), (521, 354, 522), (523, 524, 350), (524, 525, 350), (525, 526, 350), (526, 522, 350), (522, 354, 350), (520, 527, 463), (527, 528, 463), (528, 529, 463), (529, 530, 463), (530, 531, 463), (531, 532, 463), (354, 520, 463), (463, 532, 533), (533, 534, 352), (534, 535, 352), (535, 536, 352), (536, 537, 352), (463, 533, 352), (350, 352, 538), (537, 539, 538), (539, 523, 538), (523, 350, 538), (352, 537, 538), (540, 541, 371), (542, 371, 541), (543, 540, 371), (544, 371, 542), (545, 543, 371), (546, 371, 544), (547, 371, 546), (373, 547, 548), (373, 548, 549), (373, 549, 550), (373, 550, 551), (373, 371, 547), (477, 552, 553), (477, 553, 554), (477, 554, 555), (477, 555, 556), (477, 556, 557), (477, 557, 558), (477, 558, 545), (477, 545, 371), (559, 552, 477), (374, 560, 561), (374, 561, 562), (374, 562, 563), (374, 563, 559), (374, 559, 477), (564, 374, 373), (564, 551, 565), (564, 565, 560), (564, 373, 551), (564, 560, 374), (455, 566, 567), (457, 456, 568), (452, 454, 569), (456, 567, 568), (458, 457, 570), (457, 568, 570), (450, 452, 571), (452, 569, 571), (459, 458, 572), (458, 570, 572), (448, 450, 573), (460, 459, 574), (450, 571, 573), (459, 572, 574), (454, 460, 569), (460, 574, 569), (445, 448, 575), (448, 573, 575), (446, 445, 576), (445, 575, 576), (462, 446, 577), (446, 576, 577), (441, 462, 578), (462, 577, 578), (439, 441, 579), (441, 578, 579), (438, 439, 580), (439, 579, 580), (437, 438, 581), (438, 580, 581), (440, 437, 582), (437, 581, 582), (442, 440, 583), (440, 582, 583), (442, 583, 584), (443, 442, 584), (443, 584, 585), (444, 443, 585), (444, 585, 586), (447, 444, 586), (447, 586, 587), (449, 447, 587), (451, 449, 588), (449, 587, 588), (453, 451, 589), (451, 588, 589), (455, 453, 566), (453, 589, 566), (456, 455, 567), (469, 465, 590), (591, 469, 590), (469, 591, 592), (590, 465, 593), (469, 592, 594), (593, 465, 595), (469, 594, 596), (595, 465, 597), (596, 598, 468), (469, 596, 468), (597, 465, 599), (468, 598, 600), (468, 600, 601), (468, 601, 602), (603, 599, 464), (604, 603, 464), (599, 465, 464), (604, 464, 605), (605, 464, 606), (607, 608, 467), (609, 607, 467), (610, 609, 467), (602, 610, 467), (468, 602, 467), (611, 606, 466), (612, 611, 466), (613, 612, 466), (608, 613, 466), (606, 464, 466), (467, 608, 466), (472, 471, 496), (494, 472, 496), (472, 494, 492), (496, 471, 498), (472, 492, 491), (498, 471, 493), (472, 491, 490), (493, 471, 495), (490, 513, 474), (472, 490, 474), (495, 471, 497), (474, 513, 512), (474, 512, 511), (474, 511, 510), (499, 497, 470), (500, 499, 470), (497, 471, 470), (500, 470, 501), (501, 470, 502), (507, 506, 475), (508, 507, 475), (509, 508, 475), (510, 509, 475), (474, 510, 475), (503, 502, 473), (504, 503, 473), (505, 504, 473), (506, 505, 473), (502, 470, 473), (475, 506, 473), (478, 479, 572), (570, 478, 572), (478, 570, 568), (572, 479, 574), (478, 568, 567), (574, 479, 569), (478, 567, 566), (569, 479, 571), (566, 589, 480), (478, 566, 480), (571, 479, 573), (480, 589, 588), (480, 588, 587), (480, 587, 586), (575, 573, 481), (576, 575, 481), (573, 479, 481), (576, 481, 577), (577, 481, 578), (583, 582, 482), (584, 583, 482), (585, 584, 482), (586, 585, 482), (480, 586, 482), (579, 578, 483), (580, 579, 483), (581, 580, 483), (582, 581, 483), (578, 481, 483), (482, 582, 483), (485, 484, 614), (615, 485, 614), (485, 615, 616), (614, 484, 617), (485, 616, 618), (617, 484, 619), (485, 618, 620), (619, 484, 621), (620, 622, 486), (485, 620, 486), (621, 484, 623), (486, 622, 624), (486, 624, 625), (486, 625, 626), (627, 623, 489), (628, 627, 489), (623, 484, 489), (628, 489, 629), (629, 489, 630), (631, 632, 487), (633, 631, 487), (634, 633, 487), (626, 634, 487), (486, 626, 487), (635, 630, 488), (636, 635, 488), (637, 636, 488), (632, 637, 488), (630, 489, 488), (487, 632, 488), (520, 596, 594), (528, 527, 592), (533, 532, 595), (527, 594, 592), (529, 528, 591), (528, 592, 591), (534, 533, 597), (533, 595, 597), (530, 529, 590), (529, 591, 590), (535, 534, 599), (534, 597, 599), (531, 530, 593), (530, 590, 593), (532, 531, 595), (531, 593, 595), (536, 535, 603), (535, 599, 603), (537, 536, 604), (536, 603, 604), (539, 537, 605), (537, 604, 605), (523, 539, 606), (539, 605, 606), (524, 523, 611), (523, 606, 611), (525, 524, 612), (524, 611, 612), (526, 525, 613), (525, 612, 613), (522, 526, 608), (526, 613, 608), (521, 522, 607), (522, 608, 607), (521, 607, 609), (519, 521, 609), (519, 609, 610), (517, 519, 610), (517, 610, 602), (515, 517, 602), (515, 602, 601), (514, 515, 601), (516, 514, 600), (514, 601, 600), (518, 516, 598), (516, 600, 598), (520, 518, 596), (518, 598, 596), (527, 520, 594), (545, 620, 618), (540, 543, 616), (547, 546, 619), (543, 618, 616), (541, 540, 615), (540, 616, 615), (548, 547, 621), (547, 619, 621), (542, 541, 614), (541, 615, 614), (549, 548, 623), (544, 542, 617), (548, 621, 623), (542, 614, 617), (546, 544, 619), (544, 617, 619), (550, 549, 627), (549, 623, 627), (551, 550, 628), (550, 627, 628), (565, 551, 629), (551, 628, 629), (560, 565, 630), (565, 629, 630), (561, 560, 635), (560, 630, 635), (562, 561, 636), (561, 635, 636), (563, 562, 637), (562, 636, 637), (559, 563, 632), (563, 637, 632), (552, 559, 631), (559, 632, 631), (552, 631, 633), (553, 552, 633), (553, 633, 634), (554, 553, 634), (554, 634, 626), (555, 554, 626), (555, 626, 625), (556, 555, 625), (557, 556, 624), (556, 625, 624), (558, 557, 622), (557, 624, 622), (545, 558, 620), (558, 622, 620), (543, 545, 618)])
me_yrodmount_001.use_remesh_preserve_volume = False
me_yrodmount_001.use_remesh_preserve_attributes = False
me_yrodmount_001.use_mirror_vertex_groups = False
me_yrodmount_001.update()

# ---- objects
ob_jmil_rigid_y_rod_holder_002 = bpy.data.objects.new('jmil RIGID Y-rod Holder.002', me_cube_003)
ob_subtract_screws = bpy.data.objects.new('Subtract-Screws', me_cylinder_010)
ob_yrodmount_001 = bpy.data.objects.new('YRodMount.001', me_yrodmount_001)

# ---- transforms, parenting, visibility, modifiers, constraints
ob_jmil_rigid_y_rod_holder_002.location = (0.0, 0.0, 0.0)
ob_jmil_rigid_y_rod_holder_002.display_type = 'SOLID'
ob_jmil_rigid_y_rod_holder_002.lineart.crease_threshold = 0.0
_m = ob_jmil_rigid_y_rod_holder_002.modifiers.new('Mirror', 'MIRROR')
_m = ob_jmil_rigid_y_rod_holder_002.modifiers.new('Boolean', 'BOOLEAN')
_m.object = ob_subtract_screws
_m.solver = 'FAST'
_m = ob_jmil_rigid_y_rod_holder_002.modifiers.new('Array', 'ARRAY')
_m.count = 4
_m.constant_offset_displace = (0.0, 0.0, 0.0)
_m.relative_offset_displace = (0.0, 1.2, 0.0)
ob_subtract_screws.location = (30.0, 0.0, 12.6)
ob_subtract_screws.rotation_euler = (-0.0, 3.142, -0.0)
ob_subtract_screws.lineart.crease_threshold = 0.0
_m = ob_subtract_screws.modifiers.new('Array', 'ARRAY')
_m.use_constant_offset = True
_m.constant_offset_displace = (60.0, 0.0, 0.0)
_m.use_relative_offset = False
ob_yrodmount_001.location = (-50.0, 0.0, 0.0)
ob_yrodmount_001.lineart.crease_threshold = 0.0

# ---- collection membership
col_collection_1.objects.link(ob_jmil_rigid_y_rod_holder_002)
col_collection_2.objects.link(ob_subtract_screws)
col_collection_10.objects.link(ob_yrodmount_001)

# ---- scene / render settings (as saved in the file)
scene.frame_start = 1; scene.frame_end = 250; scene.frame_set(1)
scene.render.engine = 'BLENDER_EEVEE_NEXT'
scene.render.image_settings.color_mode = 'RGB'
scene.render.image_settings.compression = 90
scene.render.resolution_percentage = 50
scene.render.dither_intensity = 0.0
scene.render.bake_margin = 2
scene.render.bake_bias = 0.0
scene.cycles.use_denoising = False
scene.cycles.samples = 10
scene.cycles.sampling_pattern = 'TABULATED_SOBOL'
scene.cycles.light_sampling_threshold = 0.0
scene.cycles.use_adaptive_sampling = False
scene.cycles.use_light_tree = False
scene.cycles.blur_glossy = 0.0
scene.cycles.volume_bounces = 1
scene.cycles.pixel_filter_type = 'GAUSSIAN'
scene.cycles.sample_clamp_indirect = 0.0
scene.view_settings.view_transform = 'Standard'
bpy.context.view_layer.update()

# ---- added for rendering (the .blend has no active camera and no usable light): camera, sun
cam_auto = bpy.data.cameras.new('AutoCamera')
cam_auto.lens = 50.0
cam_auto.sensor_width = 36.0
cam_auto.clip_end = 3268.5
ob_auto_camera = bpy.data.objects.new('AutoCamera', cam_auto)
scene.collection.objects.link(ob_auto_camera)
ob_auto_camera.location = (203.959, -204.088, 161.592)
ob_auto_camera.rotation_euler = (1.09748, -7.21219e-08, 0.694738)
scene.camera = ob_auto_camera
light_auto_sun = bpy.data.lights.new('AutoSun', 'SUN')
light_auto_sun.energy = 3.0
light_auto_sun.angle = 0.0523599
ob_auto_sun = bpy.data.objects.new('AutoSun', light_auto_sun)
scene.collection.objects.link(ob_auto_sun)
ob_auto_sun.rotation_euler = (0.872665, 0.174533, 0.523599)
bpy.context.view_layer.update()
